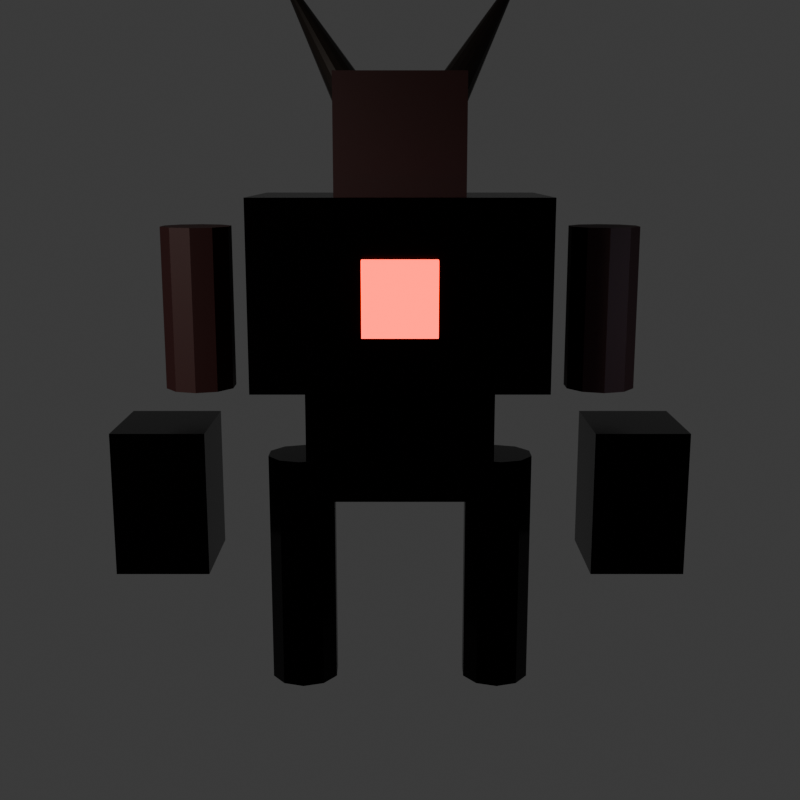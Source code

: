 # Source: demon_superior.blend  (saved by Blender 5.3.31; exported with 4.5.12 LTS)
import bpy
from mathutils import Matrix  # noqa: F401  (used for matrix-valued properties, if any)

bpy.ops.wm.read_factory_settings(use_empty=True)
scene = bpy.context.scene
scene.name = 'Scene'

# ---- collections
col_collection = bpy.data.collections.new('Collection'); scene.collection.children.link(col_collection)

# ---- materials (node trees are filled in below, after node groups)
mat_mat_superior_plate = bpy.data.materials.new('Mat_Superior_Plate')
mat_mat_superior_glow = bpy.data.materials.new('Mat_Superior_Glow')
mat_mat_superior_flesh = bpy.data.materials.new('Mat_Superior_Flesh')
mat_mat_superior_horn = bpy.data.materials.new('Mat_Superior_Horn')

# ---- material node trees
mat_mat_superior_plate.use_nodes = True; mat_mat_superior_plate.node_tree.nodes.clear()
_N = mat_mat_superior_plate.node_tree.nodes; _L = mat_mat_superior_plate.node_tree.links
n0 = _N.new('ShaderNodeOutputMaterial'); n0.name = 'Material Output'; n0.location = (400, 0)
n1 = _N.new('ShaderNodeBsdfPrincipled'); n1.name = 'Principled BSDF'; n1.location = (0, 0)
n1.inputs[0].default_value = (0.003035, 0.002125, 0.002732, 1.0)
n1.inputs[1].default_value = 0.9
n1.inputs[2].default_value = 0.25
n1.inputs[10].default_value = 0.005
_L.new(n1.outputs[0], n0.inputs[0])
n0.is_active_output = True
mat_mat_superior_glow.use_nodes = True; mat_mat_superior_glow.node_tree.nodes.clear()
_N = mat_mat_superior_glow.node_tree.nodes; _L = mat_mat_superior_glow.node_tree.links
n0 = _N.new('ShaderNodeOutputMaterial'); n0.name = 'Material Output'; n0.location = (400, 0)
n1 = _N.new('ShaderNodeBsdfPrincipled'); n1.name = 'Principled BSDF'; n1.location = (0, 0)
n1.inputs[0].default_value = (1.0, 0.016, 0.0, 1.0)
n1.inputs[1].default_value = 0.1
n1.inputs[2].default_value = 0.2
n1.inputs[10].default_value = 0.005
n1.inputs[27].default_value = (1.0, 0.016, 0.0, 1.0)
n1.inputs[28].default_value = 5.0
_L.new(n1.outputs[0], n0.inputs[0])
n0.is_active_output = True
mat_mat_superior_flesh.use_nodes = True; mat_mat_superior_flesh.node_tree.nodes.clear()
_N = mat_mat_superior_flesh.node_tree.nodes; _L = mat_mat_superior_flesh.node_tree.links
n0 = _N.new('ShaderNodeOutputMaterial'); n0.name = 'Material Output'; n0.location = (400, 0)
n1 = _N.new('ShaderNodeBsdfPrincipled'); n1.name = 'Principled BSDF'; n1.location = (0, 0)
n1.inputs[0].default_value = (0.02519, 0.002732, 0.002732, 1.0)
n1.inputs[1].default_value = 0.2
n1.inputs[2].default_value = 0.6
n1.inputs[10].default_value = 0.005
_L.new(n1.outputs[0], n0.inputs[0])
n0.is_active_output = True
mat_mat_superior_horn.use_nodes = True; mat_mat_superior_horn.node_tree.nodes.clear()
_N = mat_mat_superior_horn.node_tree.nodes; _L = mat_mat_superior_horn.node_tree.links
n0 = _N.new('ShaderNodeOutputMaterial'); n0.name = 'Material Output'; n0.location = (400, 0)
n1 = _N.new('ShaderNodeBsdfPrincipled'); n1.name = 'Principled BSDF'; n1.location = (0, 0)
n1.inputs[0].default_value = (0.01033, 0.006049, 0.003677, 1.0)
n1.inputs[1].default_value = 0.3
n1.inputs[2].default_value = 0.4
n1.inputs[10].default_value = 0.005
_L.new(n1.outputs[0], n0.inputs[0])
n0.is_active_output = True

# ---- world
world_world = bpy.data.worlds.new('World'); scene.world = world_world
world_world.use_nodes = True; world_world.node_tree.nodes.clear()
_N = world_world.node_tree.nodes; _L = world_world.node_tree.links
n0 = _N.new('ShaderNodeOutputWorld'); n0.name = 'World Output'; n0.location = (200, 100)
n1 = _N.new('ShaderNodeBackground'); n1.name = 'Background'; n1.location = (-200, 100)
n1.inputs[0].default_value = (0.05088, 0.05088, 0.05088, 1.0)
_L.new(n1.outputs[0], n0.inputs[0])
n0.is_active_output = True
world_world.color = (0.05088, 0.05088, 0.05088)
world_world.sun_shadow_jitter_overblur = 0.0

# ---- cameras
cam_studio_camera = bpy.data.cameras.new('Studio_Camera')
cam_studio_camera.clip_end = 100.0

# ---- lights
light_studio_keylight = bpy.data.lights.new('Studio_KeyLight', 'AREA')
light_studio_keylight.color = (1.0, 0.92, 0.85)
light_studio_keylight.energy = 400.0
light_studio_keylight.size = 2.0
light_studio_filllight = bpy.data.lights.new('Studio_FillLight', 'AREA')
light_studio_filllight.color = (0.7, 0.8, 1.0)
light_studio_filllight.energy = 160.0
light_studio_filllight.size = 3.0
light_studio_rimlight = bpy.data.lights.new('Studio_RimLight', 'SPOT')
light_studio_rimlight.color = (1.0, 0.016, 0.0)
light_studio_rimlight.energy = 600.0
light_studio_rimlight.spot_size = 1.134

# ---- meshes
me_cube_001 = bpy.data.meshes.new('Cube.001')
me_cube_001.from_pydata([(-0.45, -0.35, -0.3), (-0.45, -0.35, 0.3), (-0.45, 0.35, -0.3), (-0.45, 0.35, 0.3), (0.45, -0.35, -0.3), (0.45, -0.35, 0.3), (0.45, 0.35, -0.3), (0.45, 0.35, 0.3), (-0.7, -0.45, 0.25), (-0.7, -0.45, 1.15), (-0.7, 0.45, 0.25), (-0.7, 0.45, 1.15), (0.7, -0.45, 0.25), (0.7, -0.45, 1.15), (0.7, 0.45, 0.25), (0.7, 0.45, 1.15), (-0.175, -0.53, 0.525), (-0.175, -0.53, 0.875), (-0.175, -0.43, 0.525), (-0.175, -0.43, 0.875), (0.175, -0.53, 0.525), (0.175, -0.53, 0.875), (0.175, -0.43, 0.525), (0.175, -0.43, 0.875), (-0.3, -0.425, 1.1), (-0.3, -0.425, 1.7), (-0.3, 0.225, 1.1), (-0.3, 0.225, 1.7), (0.3, -0.425, 1.1), (0.3, -0.425, 1.7), (0.3, 0.225, 1.1), (0.3, 0.225, 1.7), (-0.1715, -0.05994, 1.504), (-0.1396, -0.06709, 1.526), (-0.1152, -0.08746, 1.548), (-0.102, -0.1179, 1.569), (-0.102, -0.1539, 1.584), (-0.1151, -0.1899, 1.591), (-0.1394, -0.2204, 1.59), (-0.1712, -0.2407, 1.58), (-0.2057, -0.2479, 1.563), (-0.2375, -0.2407, 1.542), (-0.2619, -0.2204, 1.519), (-0.2751, -0.1899, 1.499), (-0.2752, -0.1539, 1.484), (-0.262, -0.1179, 1.476), (-0.2377, -0.08746, 1.477), (-0.2059, -0.06709, 1.487), (-0.6114, 0.1539, 2.266), (0.1715, -0.05994, 1.504), (0.2059, -0.06709, 1.487), (0.2377, -0.08746, 1.477), (0.262, -0.1179, 1.476), (0.2752, -0.1539, 1.484), (0.2751, -0.1899, 1.499), (0.2619, -0.2204, 1.519), (0.2375, -0.2407, 1.542), (0.2057, -0.2479, 1.563), (0.1712, -0.2407, 1.58), (0.1394, -0.2204, 1.59), (0.1151, -0.1899, 1.591), (0.102, -0.1539, 1.584), (0.102, -0.1179, 1.569), (0.1152, -0.08746, 1.548), (0.1396, -0.06709, 1.526), (0.6114, 0.1539, 2.266), (-1.0, 0.175, 0.2), (-1.0, 0.175, 1.0), (-0.8971, 0.1416, 0.2), (-0.8971, 0.1416, 1.0), (-0.8336, 0.05408, 0.2), (-0.8336, 0.05408, 1.0), (-0.8336, -0.05408, 0.2), (-0.8336, -0.05408, 1.0), (-0.8971, -0.1416, 0.2), (-0.8971, -0.1416, 1.0), (-1.0, -0.175, 0.2), (-1.0, -0.175, 1.0), (-1.103, -0.1416, 0.2), (-1.103, -0.1416, 1.0), (-1.166, -0.05408, 0.2), (-1.166, -0.05408, 1.0), (-1.166, 0.05408, 0.2), (-1.166, 0.05408, 1.0), (-1.103, 0.1416, 0.2), (-1.103, 0.1416, 1.0), (-1.375, -0.4, -0.65), (-1.375, -0.4, 0.05), (-1.375, 0.1, -0.65), (-1.375, 0.1, 0.05), (-0.925, -0.4, -0.65), (-0.925, -0.4, 0.05), (-0.925, 0.1, -0.65), (-0.925, 0.1, 0.05), (1.0, 0.175, 0.2), (1.0, 0.175, 1.0), (1.103, 0.1416, 0.2), (1.103, 0.1416, 1.0), (1.166, 0.05408, 0.2), (1.166, 0.05408, 1.0), (1.166, -0.05408, 0.2), (1.166, -0.05408, 1.0), (1.103, -0.1416, 0.2), (1.103, -0.1416, 1.0), (1.0, -0.175, 0.2), (1.0, -0.175, 1.0), (0.8971, -0.1416, 0.2), (0.8971, -0.1416, 1.0), (0.8336, -0.05408, 0.2), (0.8336, -0.05408, 1.0), (0.8336, 0.05408, 0.2), (0.8336, 0.05408, 1.0), (0.8971, 0.1416, 0.2), (0.8971, 0.1416, 1.0), (0.925, -0.4, -0.65), (0.925, -0.4, 0.05), (0.925, 0.1, -0.65), (0.925, 0.1, 0.05), (1.375, -0.4, -0.65), (1.375, -0.4, 0.05), (1.375, 0.1, -0.65), (1.375, 0.1, 0.05), (-0.5, 0.175, -1.35), (-0.5, 0.175, -0.15), (-0.3971, 0.1416, -1.35), (-0.3971, 0.1416, -0.15), (-0.3336, 0.05408, -1.35), (-0.3336, 0.05408, -0.15), (-0.3336, -0.05408, -1.35), (-0.3336, -0.05408, -0.15), (-0.3971, -0.1416, -1.35), (-0.3971, -0.1416, -0.15), (-0.5, -0.175, -1.35), (-0.5, -0.175, -0.15), (-0.6029, -0.1416, -1.35), (-0.6029, -0.1416, -0.15), (-0.6664, -0.05408, -1.35), (-0.6664, -0.05408, -0.15), (-0.6664, 0.05408, -1.35), (-0.6664, 0.05408, -0.15), (-0.6029, 0.1416, -1.35), (-0.6029, 0.1416, -0.15), (0.5, 0.175, -1.35), (0.5, 0.175, -0.15), (0.6029, 0.1416, -1.35), (0.6029, 0.1416, -0.15), (0.6664, 0.05408, -1.35), (0.6664, 0.05408, -0.15), (0.6664, -0.05408, -1.35), (0.6664, -0.05408, -0.15), (0.6029, -0.1416, -1.35), (0.6029, -0.1416, -0.15), (0.5, -0.175, -1.35), (0.5, -0.175, -0.15), (0.3971, -0.1416, -1.35), (0.3971, -0.1416, -0.15), (0.3336, -0.05408, -1.35), (0.3336, -0.05408, -0.15), (0.3336, 0.05408, -1.35), (0.3336, 0.05408, -0.15), (0.3971, 0.1416, -1.35), (0.3971, 0.1416, -0.15)], [], [(0, 1, 3, 2), (2, 3, 7, 6), (6, 7, 5, 4), (4, 5, 1, 0), (2, 6, 4, 0), (7, 3, 1, 5), (8, 9, 11, 10), (10, 11, 15, 14), (14, 15, 13, 12), (12, 13, 9, 8), (10, 14, 12, 8), (15, 11, 9, 13), (16, 17, 19, 18), (18, 19, 23, 22), (22, 23, 21, 20), (20, 21, 17, 16), (18, 22, 20, 16), (23, 19, 17, 21), (24, 25, 27, 26), (26, 27, 31, 30), (30, 31, 29, 28), (28, 29, 25, 24), (26, 30, 28, 24), (31, 27, 25, 29), (32, 48, 33), (33, 48, 34), (34, 48, 35), (35, 48, 36), (36, 48, 37), (37, 48, 38), (38, 48, 39), (39, 48, 40), (40, 48, 41), (41, 48, 42), (42, 48, 43), (43, 48, 44), (44, 48, 45), (45, 48, 46), (32, 33, 34, 35, 36, 37, 38, 39, 40, 41, 42, 43, 44, 45, 46, 47), (46, 48, 47), (47, 48, 32), (49, 65, 50), (50, 65, 51), (51, 65, 52), (52, 65, 53), (53, 65, 54), (54, 65, 55), (55, 65, 56), (56, 65, 57), (57, 65, 58), (58, 65, 59), (59, 65, 60), (60, 65, 61), (61, 65, 62), (62, 65, 63), (49, 50, 51, 52, 53, 54, 55, 56, 57, 58, 59, 60, 61, 62, 63, 64), (63, 65, 64), (64, 65, 49), (66, 67, 69, 68), (68, 69, 71, 70), (70, 71, 73, 72), (72, 73, 75, 74), (74, 75, 77, 76), (76, 77, 79, 78), (78, 79, 81, 80), (80, 81, 83, 82), (69, 67, 85, 83, 81, 79, 77, 75, 73, 71), (82, 83, 85, 84), (84, 85, 67, 66), (66, 68, 70, 72, 74, 76, 78, 80, 82, 84), (86, 87, 89, 88), (88, 89, 93, 92), (92, 93, 91, 90), (90, 91, 87, 86), (88, 92, 90, 86), (93, 89, 87, 91), (94, 95, 97, 96), (96, 97, 99, 98), (98, 99, 101, 100), (100, 101, 103, 102), (102, 103, 105, 104), (104, 105, 107, 106), (106, 107, 109, 108), (108, 109, 111, 110), (97, 95, 113, 111, 109, 107, 105, 103, 101, 99), (110, 111, 113, 112), (112, 113, 95, 94), (94, 96, 98, 100, 102, 104, 106, 108, 110, 112), (114, 115, 117, 116), (116, 117, 121, 120), (120, 121, 119, 118), (118, 119, 115, 114), (116, 120, 118, 114), (121, 117, 115, 119), (122, 123, 125, 124), (124, 125, 127, 126), (126, 127, 129, 128), (128, 129, 131, 130), (130, 131, 133, 132), (132, 133, 135, 134), (134, 135, 137, 136), (136, 137, 139, 138), (125, 123, 141, 139, 137, 135, 133, 131, 129, 127), (138, 139, 141, 140), (140, 141, 123, 122), (122, 124, 126, 128, 130, 132, 134, 136, 138, 140), (142, 143, 145, 144), (144, 145, 147, 146), (146, 147, 149, 148), (148, 149, 151, 150), (150, 151, 153, 152), (152, 153, 155, 154), (154, 155, 157, 156), (156, 157, 159, 158), (145, 143, 161, 159, 157, 155, 153, 151, 149, 147), (158, 159, 161, 160), (160, 161, 143, 142), (142, 144, 146, 148, 150, 152, 154, 156, 158, 160)])
me_cube_001.polygons.foreach_set('material_index', [0, 0, 0, 0, 0, 0, 0, 0, 0, 0, 0, 0, 1, 1, 1, 1, 1, 1, 2, 2, 2, 2, 2, 2, 3, 3, 3, 3, 3, 3, 3, 3, 3, 3, 3, 3, 3, 3, 3, 3, 3, 3, 3, 3, 3, 3, 3, 3, 3, 3, 3, 3, 3, 3, 3, 3, 3, 3, 2, 2, 2, 2, 2, 2, 2, 2, 2, 2, 2, 2, 0, 0, 0, 0, 0, 0, 2, 2, 2, 2, 2, 2, 2, 2, 2, 2, 2, 2, 0, 0, 0, 0, 0, 0, 0, 0, 0, 0, 0, 0, 0, 0, 0, 0, 0, 0, 0, 0, 0, 0, 0, 0, 0, 0, 0, 0, 0, 0])
_uv = me_cube_001.uv_layers.new(name='UVMap')
_uv.uv.foreach_set('vector', [0.375, 0.0, 0.625, 0.0, 0.625, 0.25, 0.375, 0.25, 0.375, 0.25, 0.625, 0.25, 0.625, 0.5, 0.375, 0.5, 0.375, 0.5, 0.625, 0.5, 0.625, 0.75, 0.375, 0.75, 0.375, 0.75, 0.625, 0.75, 0.625, 1.0, 0.375, 1.0, 0.125, 0.5, 0.375, 0.5, 0.375, 0.75, 0.125, 0.75, 0.625, 0.5, 0.875, 0.5, 0.875, 0.75, 0.625, 0.75, 0.375, 0.0, 0.625, 0.0, 0.625, 0.25, 0.375, 0.25, 0.375, 0.25, 0.625, 0.25, 0.625, 0.5, 0.375, 0.5, 0.375, 0.5, 0.625, 0.5, 0.625, 0.75, 0.375, 0.75, 0.375, 0.75, 0.625, 0.75, 0.625, 1.0, 0.375, 1.0, 0.125, 0.5, 0.375, 0.5, 0.375, 0.75, 0.125, 0.75, 0.625, 0.5, 0.875, 0.5, 0.875, 0.75, 0.625, 0.75, 0.375, 0.0, 0.625, 0.0, 0.625, 0.25, 0.375, 0.25, 0.375, 0.25, 0.625, 0.25, 0.625, 0.5, 0.375, 0.5, 0.375, 0.5, 0.625, 0.5, 0.625, 0.75, 0.375, 0.75, 0.375, 0.75, 0.625, 0.75, 0.625, 1.0, 0.375, 1.0, 0.125, 0.5, 0.375, 0.5, 0.375, 0.75, 0.125, 0.75, 0.625, 0.5, 0.875, 0.5, 0.875, 0.75, 0.625, 0.75, 0.375, 0.0, 0.625, 0.0, 0.625, 0.25, 0.375, 0.25, 0.375, 0.25, 0.625, 0.25, 0.625, 0.5, 0.375, 0.5, 0.375, 0.5, 0.625, 0.5, 0.625, 0.75, 0.375, 0.75, 0.375, 0.75, 0.625, 0.75, 0.625, 1.0, 0.375, 1.0, 0.125, 0.5, 0.375, 0.5, 0.375, 0.75, 0.125, 0.75, 0.625, 0.5, 0.875, 0.5, 0.875, 0.75, 0.625, 0.75, 0.25, 0.49, 0.25, 0.25, 0.3418, 0.4717, 0.3418, 0.4717, 0.25, 0.25, 0.4197, 0.4197, 0.4197, 0.4197, 0.25, 0.25, 0.4717, 0.3418, 0.4717, 0.3418, 0.25, 0.25, 0.49, 0.25, 0.49, 0.25, 0.25, 0.25, 0.4717, 0.1582, 0.4717, 0.1582, 0.25, 0.25, 0.4197, 0.08029, 0.4197, 0.08029, 0.25, 0.25, 0.3418, 0.02827, 0.3418, 0.02827, 0.25, 0.25, 0.25, 0.01, 0.25, 0.01, 0.25, 0.25, 0.1582, 0.02827, 0.1582, 0.02827, 0.25, 0.25, 0.08029, 0.08029, 0.08029, 0.08029, 0.25, 0.25, 0.02827, 0.1582, 0.02827, 0.1582, 0.25, 0.25, 0.01, 0.25, 0.01, 0.25, 0.25, 0.25, 0.02827, 0.3418, 0.02827, 0.3418, 0.25, 0.25, 0.08029, 0.4197, 0.75, 0.49, 0.8418, 0.4717, 0.9197, 0.4197, 0.9717, 0.3418, 0.99, 0.25, 0.9717, 0.1582, 0.9197, 0.08029, 0.8418, 0.02827, 0.75, 0.01, 0.6582, 0.02827, 0.5803, 0.08029, 0.5283, 0.1582, 0.51, 0.25, 0.5283, 0.3418, 0.5803, 0.4197, 0.6582, 0.4717, 0.08029, 0.4197, 0.25, 0.25, 0.1582, 0.4717, 0.1582, 0.4717, 0.25, 0.25, 0.25, 0.49, 0.25, 0.49, 0.25, 0.25, 0.3418, 0.4717, 0.3418, 0.4717, 0.25, 0.25, 0.4197, 0.4197, 0.4197, 0.4197, 0.25, 0.25, 0.4717, 0.3418, 0.4717, 0.3418, 0.25, 0.25, 0.49, 0.25, 0.49, 0.25, 0.25, 0.25, 0.4717, 0.1582, 0.4717, 0.1582, 0.25, 0.25, 0.4197, 0.08029, 0.4197, 0.08029, 0.25, 0.25, 0.3418, 0.02827, 0.3418, 0.02827, 0.25, 0.25, 0.25, 0.01, 0.25, 0.01, 0.25, 0.25, 0.1582, 0.02827, 0.1582, 0.02827, 0.25, 0.25, 0.08029, 0.08029, 0.08029, 0.08029, 0.25, 0.25, 0.02827, 0.1582, 0.02827, 0.1582, 0.25, 0.25, 0.01, 0.25, 0.01, 0.25, 0.25, 0.25, 0.02827, 0.3418, 0.02827, 0.3418, 0.25, 0.25, 0.08029, 0.4197, 0.75, 0.49, 0.8418, 0.4717, 0.9197, 0.4197, 0.9717, 0.3418, 0.99, 0.25, 0.9717, 0.1582, 0.9197, 0.08029, 0.8418, 0.02827, 0.75, 0.01, 0.6582, 0.02827, 0.5803, 0.08029, 0.5283, 0.1582, 0.51, 0.25, 0.5283, 0.3418, 0.5803, 0.4197, 0.6582, 0.4717, 0.08029, 0.4197, 0.25, 0.25, 0.1582, 0.4717, 0.1582, 0.4717, 0.25, 0.25, 0.25, 0.49, 1.0, 0.5, 1.0, 1.0, 0.9, 1.0, 0.9, 0.5, 0.9, 0.5, 0.9, 1.0, 0.8, 1.0, 0.8, 0.5, 0.8, 0.5, 0.8, 1.0, 0.7, 1.0, 0.7, 0.5, 0.7, 0.5, 0.7, 1.0, 0.6, 1.0, 0.6, 0.5, 0.6, 0.5, 0.6, 1.0, 0.5, 1.0, 0.5, 0.5, 0.5, 0.5, 0.5, 1.0, 0.4, 1.0, 0.4, 0.5, 0.4, 0.5, 0.4, 1.0, 0.3, 1.0, 0.3, 0.5, 0.3, 0.5, 0.3, 1.0, 0.2, 1.0, 0.2, 0.5, 0.3911, 0.4442, 0.25, 0.49, 0.1089, 0.4442, 0.02175, 0.3242, 0.02175, 0.1758, 0.1089, 0.05584, 0.25, 0.01, 0.3911, 0.05584, 0.4783, 0.1758, 0.4783, 0.3242, 0.2, 0.5, 0.2, 1.0, 0.1, 1.0, 0.1, 0.5, 0.1, 0.5, 0.1, 1.0, -7.451e-08, 1.0, -7.451e-08, 0.5, 0.75, 0.49, 0.8911, 0.4442, 0.9783, 0.3242, 0.9783, 0.1758, 0.8911, 0.05584, 0.75, 0.01, 0.6089, 0.05584, 0.5217, 0.1758, 0.5217, 0.3242, 0.6089, 0.4442, 0.375, 0.0, 0.625, 0.0, 0.625, 0.25, 0.375, 0.25, 0.375, 0.25, 0.625, 0.25, 0.625, 0.5, 0.375, 0.5, 0.375, 0.5, 0.625, 0.5, 0.625, 0.75, 0.375, 0.75, 0.375, 0.75, 0.625, 0.75, 0.625, 1.0, 0.375, 1.0, 0.125, 0.5, 0.375, 0.5, 0.375, 0.75, 0.125, 0.75, 0.625, 0.5, 0.875, 0.5, 0.875, 0.75, 0.625, 0.75, 1.0, 0.5, 1.0, 1.0, 0.9, 1.0, 0.9, 0.5, 0.9, 0.5, 0.9, 1.0, 0.8, 1.0, 0.8, 0.5, 0.8, 0.5, 0.8, 1.0, 0.7, 1.0, 0.7, 0.5, 0.7, 0.5, 0.7, 1.0, 0.6, 1.0, 0.6, 0.5, 0.6, 0.5, 0.6, 1.0, 0.5, 1.0, 0.5, 0.5, 0.5, 0.5, 0.5, 1.0, 0.4, 1.0, 0.4, 0.5, 0.4, 0.5, 0.4, 1.0, 0.3, 1.0, 0.3, 0.5, 0.3, 0.5, 0.3, 1.0, 0.2, 1.0, 0.2, 0.5, 0.3911, 0.4442, 0.25, 0.49, 0.1089, 0.4442, 0.02175, 0.3242, 0.02175, 0.1758, 0.1089, 0.05584, 0.25, 0.01, 0.3911, 0.05584, 0.4783, 0.1758, 0.4783, 0.3242, 0.2, 0.5, 0.2, 1.0, 0.1, 1.0, 0.1, 0.5, 0.1, 0.5, 0.1, 1.0, -7.451e-08, 1.0, -7.451e-08, 0.5, 0.75, 0.49, 0.8911, 0.4442, 0.9783, 0.3242, 0.9783, 0.1758, 0.8911, 0.05584, 0.75, 0.01, 0.6089, 0.05584, 0.5217, 0.1758, 0.5217, 0.3242, 0.6089, 0.4442, 0.375, 0.0, 0.625, 0.0, 0.625, 0.25, 0.375, 0.25, 0.375, 0.25, 0.625, 0.25, 0.625, 0.5, 0.375, 0.5, 0.375, 0.5, 0.625, 0.5, 0.625, 0.75, 0.375, 0.75, 0.375, 0.75, 0.625, 0.75, 0.625, 1.0, 0.375, 1.0, 0.125, 0.5, 0.375, 0.5, 0.375, 0.75, 0.125, 0.75, 0.625, 0.5, 0.875, 0.5, 0.875, 0.75, 0.625, 0.75, 1.0, 0.5, 1.0, 1.0, 0.9, 1.0, 0.9, 0.5, 0.9, 0.5, 0.9, 1.0, 0.8, 1.0, 0.8, 0.5, 0.8, 0.5, 0.8, 1.0, 0.7, 1.0, 0.7, 0.5, 0.7, 0.5, 0.7, 1.0, 0.6, 1.0, 0.6, 0.5, 0.6, 0.5, 0.6, 1.0, 0.5, 1.0, 0.5, 0.5, 0.5, 0.5, 0.5, 1.0, 0.4, 1.0, 0.4, 0.5, 0.4, 0.5, 0.4, 1.0, 0.3, 1.0, 0.3, 0.5, 0.3, 0.5, 0.3, 1.0, 0.2, 1.0, 0.2, 0.5, 0.3911, 0.4442, 0.25, 0.49, 0.1089, 0.4442, 0.02175, 0.3242, 0.02175, 0.1758, 0.1089, 0.05584, 0.25, 0.01, 0.3911, 0.05584, 0.4783, 0.1758, 0.4783, 0.3242, 0.2, 0.5, 0.2, 1.0, 0.1, 1.0, 0.1, 0.5, 0.1, 0.5, 0.1, 1.0, -7.451e-08, 1.0, -7.451e-08, 0.5, 0.75, 0.49, 0.8911, 0.4442, 0.9783, 0.3242, 0.9783, 0.1758, 0.8911, 0.05584, 0.75, 0.01, 0.6089, 0.05584, 0.5217, 0.1758, 0.5217, 0.3242, 0.6089, 0.4442, 1.0, 0.5, 1.0, 1.0, 0.9, 1.0, 0.9, 0.5, 0.9, 0.5, 0.9, 1.0, 0.8, 1.0, 0.8, 0.5, 0.8, 0.5, 0.8, 1.0, 0.7, 1.0, 0.7, 0.5, 0.7, 0.5, 0.7, 1.0, 0.6, 1.0, 0.6, 0.5, 0.6, 0.5, 0.6, 1.0, 0.5, 1.0, 0.5, 0.5, 0.5, 0.5, 0.5, 1.0, 0.4, 1.0, 0.4, 0.5, 0.4, 0.5, 0.4, 1.0, 0.3, 1.0, 0.3, 0.5, 0.3, 0.5, 0.3, 1.0, 0.2, 1.0, 0.2, 0.5, 0.3911, 0.4442, 0.25, 0.49, 0.1089, 0.4442, 0.02175, 0.3242, 0.02175, 0.1758, 0.1089, 0.05584, 0.25, 0.01, 0.3911, 0.05584, 0.4783, 0.1758, 0.4783, 0.3242, 0.2, 0.5, 0.2, 1.0, 0.1, 1.0, 0.1, 0.5, 0.1, 0.5, 0.1, 1.0, -7.451e-08, 1.0, -7.451e-08, 0.5, 0.75, 0.49, 0.8911, 0.4442, 0.9783, 0.3242, 0.9783, 0.1758, 0.8911, 0.05584, 0.75, 0.01, 0.6089, 0.05584, 0.5217, 0.1758, 0.5217, 0.3242, 0.6089, 0.4442])
me_cube_001.materials.append(mat_mat_superior_plate)
me_cube_001.materials.append(mat_mat_superior_glow)
me_cube_001.materials.append(mat_mat_superior_flesh)
me_cube_001.materials.append(mat_mat_superior_horn)
me_cube_001.update()
arm_demon_superior_armature_data = bpy.data.armatures.new('Demon_Superior_Armature_Data')  # bones are not reproduced

# ---- objects
ob_demon_superior_armature = bpy.data.objects.new('Demon_Superior_Armature', arm_demon_superior_armature_data)
ob_studio_keylight = bpy.data.objects.new('Studio_KeyLight', light_studio_keylight)
ob_studio_filllight = bpy.data.objects.new('Studio_FillLight', light_studio_filllight)
ob_studio_rimlight = bpy.data.objects.new('Studio_RimLight', light_studio_rimlight)
ob_studio_camera = bpy.data.objects.new('Studio_Camera', cam_studio_camera)
ob_demon_superior_mesh = bpy.data.objects.new('Demon_Superior_Mesh', me_cube_001)

# ---- transforms, parenting, visibility, modifiers, constraints
ob_demon_superior_armature.location = (0.0, 0.0, 0.0)
ob_studio_keylight.location = (-3.85, -3.85, 4.3)
ob_studio_filllight.location = (4.4, -2.75, 3.05)
ob_studio_rimlight.location = (1.1, 4.95, 4.8)
ob_studio_camera.location = (0.0, -5.5, 2.8)
ob_studio_camera.rotation_euler = (1.361, 0.0, 0.0)
ob_demon_superior_mesh.parent = ob_demon_superior_armature
ob_demon_superior_mesh.location = (0.0, 0.0, 1.5)
_vg = ob_demon_superior_mesh.vertex_groups.new(name='Root')
_vg.add([1, 3, 5, 7, 16, 18, 20, 22, 123, 125, 127, 129, 131, 133, 135, 141, 143, 145, 151, 153, 155, 157, 159, 161], 1.0, 'REPLACE')
_vg = ob_demon_superior_mesh.vertex_groups.new(name='Pelvis')
_vg.add([25, 27, 29, 31, 32, 33, 34, 35, 36, 37, 38, 39, 40, 41, 42, 43, 44, 45, 46, 47, 49, 50, 51, 52, 53, 54, 55, 56, 57, 58, 59, 60, 61, 62, 63, 64], 1.0, 'REPLACE')
_vg = ob_demon_superior_mesh.vertex_groups.new(name='Chest')
_vg.add([25, 26, 27, 29, 30, 31, 32, 33, 34, 35, 36, 37, 38, 39, 40, 41, 42, 43, 44, 45, 46, 47, 48, 49, 50, 51, 52, 53, 54, 55, 56, 57, 58, 59, 60, 61, 62, 63, 64, 65], 1.0, 'REPLACE')
_vg = ob_demon_superior_mesh.vertex_groups.new(name='Head')
_vg.add([48, 65], 1.0, 'REPLACE')
_vg = ob_demon_superior_mesh.vertex_groups.new(name='Arm_L')
_vg.add([1, 3, 8, 9, 10, 11, 13, 15, 16, 17, 18, 19, 20, 21, 22, 23, 24, 25, 26, 27, 28, 29, 30, 31, 32, 33, 34, 35, 36, 37, 38, 39, 40, 41, 42, 43, 44, 45, 46, 47, 48, 49, 50, 51, 52, 53, 54, 55, 56, 57, 58, 59, 60, 61, 62, 63, 64, 65, 66, 67, 68, 69, 70, 71, 72, 73, 74, 75, 76, 77, 78, 79, 80, 81, 82, 83, 84, 85, 87, 89, 91, 93, 109, 111, 135, 137, 139, 141], 1.0, 'REPLACE')
_vg = ob_demon_superior_mesh.vertex_groups.new(name='Arm_R')
_vg.add([5, 7, 9, 11, 12, 13, 14, 15, 16, 17, 18, 19, 20, 21, 22, 23, 24, 25, 26, 27, 28, 29, 30, 31, 32, 33, 34, 35, 36, 37, 38, 39, 40, 41, 42, 43, 44, 45, 46, 47, 48, 49, 50, 51, 52, 53, 54, 55, 56, 57, 58, 59, 60, 61, 62, 63, 64, 65, 71, 73, 94, 95, 96, 97, 98, 99, 100, 101, 102, 103, 104, 105, 106, 107, 108, 109, 110, 111, 112, 113, 115, 117, 119, 121, 145, 147, 149, 151], 1.0, 'REPLACE')
_vg = ob_demon_superior_mesh.vertex_groups.new(name='Leg_L')
_vg.add([0, 1, 2, 3, 4, 5, 6, 7, 8, 9, 10, 11, 12, 13, 14, 15, 16, 17, 18, 19, 20, 21, 22, 23, 24, 25, 26, 27, 28, 29, 30, 31, 32, 33, 34, 35, 36, 37, 38, 39, 40, 41, 42, 43, 44, 45, 46, 47, 48, 49, 50, 51, 52, 53, 54, 55, 56, 57, 58, 59, 60, 61, 62, 63, 64, 65, 66, 67, 68, 69, 70, 71, 72, 73, 74, 75, 76, 77, 78, 79, 80, 81, 82, 83, 84, 85, 86, 87, 88, 89, 90, 91, 92, 93, 94, 95, 96, 97, 98, 99, 100, 101, 102, 103, 104, 105, 106, 107, 108, 109, 110, 111, 112, 113, 115, 117, 123, 125, 127, 129, 131, 133, 135, 137, 139, 141, 143, 145, 147, 149, 151, 153, 155, 157, 159, 161], 1.0, 'REPLACE')
_vg = ob_demon_superior_mesh.vertex_groups.new(name='Leg_R')
_vg.add([0, 1, 2, 3, 4, 5, 6, 7, 8, 9, 10, 11, 12, 13, 14, 15, 16, 17, 18, 19, 20, 21, 22, 23, 24, 25, 26, 27, 28, 29, 30, 31, 32, 33, 34, 35, 36, 37, 38, 39, 40, 41, 42, 43, 44, 45, 46, 47, 48, 49, 50, 51, 52, 53, 54, 55, 56, 57, 58, 59, 60, 61, 62, 63, 64, 65, 66, 67, 68, 69, 70, 71, 72, 73, 74, 75, 76, 77, 78, 79, 80, 81, 82, 83, 84, 85, 91, 93, 94, 95, 96, 97, 98, 99, 100, 101, 102, 103, 104, 105, 106, 107, 108, 109, 110, 111, 112, 113, 114, 115, 116, 117, 118, 119, 120, 121, 123, 125, 127, 129, 131, 133, 135, 137, 139, 141, 143, 145, 147, 149, 151, 153, 155, 157, 159, 161], 1.0, 'REPLACE')
_m = ob_demon_superior_mesh.modifiers.new('ArmatureModifier', 'ARMATURE')
_m.object = ob_demon_superior_armature

# ---- collection membership
scene.collection.objects.link(ob_demon_superior_armature)
scene.collection.objects.link(ob_studio_keylight)
scene.collection.objects.link(ob_studio_filllight)
scene.collection.objects.link(ob_studio_rimlight)
scene.collection.objects.link(ob_studio_camera)
col_collection.objects.link(ob_demon_superior_mesh)

# ---- scene / render settings (as saved in the file)
scene.camera = ob_studio_camera
scene.frame_start = 1; scene.frame_end = 250; scene.frame_set(1)
scene.render.engine = 'BLENDER_WORKBENCH'
scene.render.resolution_x = 1024
scene.render.resolution_y = 1024
scene.render.film_transparent = True
scene.render.bake_bias = 0.0
scene.render.bake_samples = 0
scene.render.compositor_device = 'GPU'
scene.eevee.use_volume_custom_range = False
scene.eevee.fast_gi_thickness_near = 0.1
scene.eevee.fast_gi_thickness_far = 0.0
scene.eevee.ray_tracing_options.screen_trace_thickness = 0.1
bpy.context.view_layer.update()
